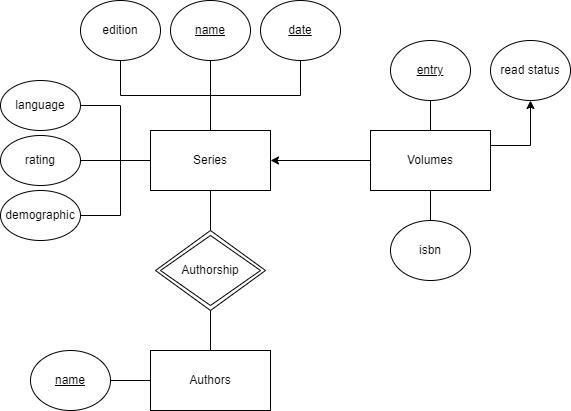

The diagram above was exported from draw.io. Its source (the exported page's mxGraphModel, read from the mxfile embedded in the PNG):
<mxGraphModel dx="819" dy="488" grid="1" gridSize="10" guides="1" tooltips="1" connect="1" arrows="1" fold="1" page="1" pageScale="1" pageWidth="827" pageHeight="1169" math="0" shadow="0">
  <root>
    <mxCell id="0" />
    <mxCell id="1" parent="0" />
    <mxCell id="DdTMalzcwg2Jc4V08QrX-3" value="" style="edgeStyle=orthogonalEdgeStyle;rounded=0;orthogonalLoop=1;jettySize=auto;html=1;endArrow=none;endFill=0;" edge="1" parent="1" source="DdTMalzcwg2Jc4V08QrX-1" target="DdTMalzcwg2Jc4V08QrX-2">
      <mxGeometry relative="1" as="geometry" />
    </mxCell>
    <mxCell id="DdTMalzcwg2Jc4V08QrX-6" value="" style="edgeStyle=orthogonalEdgeStyle;rounded=0;orthogonalLoop=1;jettySize=auto;html=1;exitX=0.5;exitY=0;exitDx=0;exitDy=0;endArrow=none;endFill=0;" edge="1" parent="1" source="DdTMalzcwg2Jc4V08QrX-1" target="DdTMalzcwg2Jc4V08QrX-5">
      <mxGeometry relative="1" as="geometry" />
    </mxCell>
    <mxCell id="DdTMalzcwg2Jc4V08QrX-13" style="edgeStyle=orthogonalEdgeStyle;rounded=0;orthogonalLoop=1;jettySize=auto;html=1;entryX=0.5;entryY=1;entryDx=0;entryDy=0;endArrow=none;endFill=0;" edge="1" parent="1" source="DdTMalzcwg2Jc4V08QrX-1" target="DdTMalzcwg2Jc4V08QrX-11">
      <mxGeometry relative="1" as="geometry" />
    </mxCell>
    <mxCell id="DdTMalzcwg2Jc4V08QrX-14" style="edgeStyle=orthogonalEdgeStyle;rounded=0;orthogonalLoop=1;jettySize=auto;html=1;endArrow=none;endFill=0;entryX=1;entryY=0.5;entryDx=0;entryDy=0;" edge="1" parent="1" source="DdTMalzcwg2Jc4V08QrX-1" target="DdTMalzcwg2Jc4V08QrX-10">
      <mxGeometry relative="1" as="geometry">
        <Array as="points">
          <mxPoint x="130" y="160" />
          <mxPoint x="130" y="105" />
        </Array>
      </mxGeometry>
    </mxCell>
    <mxCell id="DdTMalzcwg2Jc4V08QrX-15" style="edgeStyle=orthogonalEdgeStyle;rounded=0;orthogonalLoop=1;jettySize=auto;html=1;entryX=1;entryY=0.5;entryDx=0;entryDy=0;verticalAlign=middle;strokeColor=default;endArrow=none;endFill=0;" edge="1" parent="1" source="DdTMalzcwg2Jc4V08QrX-1" target="DdTMalzcwg2Jc4V08QrX-12">
      <mxGeometry relative="1" as="geometry">
        <Array as="points">
          <mxPoint x="90" y="160" />
        </Array>
      </mxGeometry>
    </mxCell>
    <mxCell id="DdTMalzcwg2Jc4V08QrX-20" style="edgeStyle=orthogonalEdgeStyle;rounded=0;orthogonalLoop=1;jettySize=auto;html=1;entryX=0.5;entryY=0;entryDx=0;entryDy=0;endArrow=none;endFill=0;" edge="1" parent="1" source="DdTMalzcwg2Jc4V08QrX-1" target="DdTMalzcwg2Jc4V08QrX-18">
      <mxGeometry relative="1" as="geometry" />
    </mxCell>
    <mxCell id="DdTMalzcwg2Jc4V08QrX-37" style="edgeStyle=orthogonalEdgeStyle;rounded=0;orthogonalLoop=1;jettySize=auto;html=1;exitX=0;exitY=0.5;exitDx=0;exitDy=0;entryX=1;entryY=0.5;entryDx=0;entryDy=0;strokeColor=default;startArrow=none;startFill=0;endArrow=none;endFill=0;" edge="1" parent="1" source="DdTMalzcwg2Jc4V08QrX-1" target="DdTMalzcwg2Jc4V08QrX-36">
      <mxGeometry relative="1" as="geometry">
        <Array as="points">
          <mxPoint x="130" y="160" />
          <mxPoint x="130" y="215" />
        </Array>
      </mxGeometry>
    </mxCell>
    <mxCell id="DdTMalzcwg2Jc4V08QrX-1" value="Series" style="rounded=0;whiteSpace=wrap;html=1;" vertex="1" parent="1">
      <mxGeometry x="160" y="130" width="120" height="60" as="geometry" />
    </mxCell>
    <mxCell id="DdTMalzcwg2Jc4V08QrX-2" value="name" style="ellipse;whiteSpace=wrap;html=1;rounded=0;fontStyle=4" vertex="1" parent="1">
      <mxGeometry x="180" width="80" height="60" as="geometry" />
    </mxCell>
    <mxCell id="DdTMalzcwg2Jc4V08QrX-5" value="date" style="ellipse;whiteSpace=wrap;html=1;rounded=0;fontStyle=4" vertex="1" parent="1">
      <mxGeometry x="270" width="80" height="60" as="geometry" />
    </mxCell>
    <mxCell id="DdTMalzcwg2Jc4V08QrX-10" value="language" style="ellipse;whiteSpace=wrap;html=1;" vertex="1" parent="1">
      <mxGeometry x="10" y="80" width="80" height="50" as="geometry" />
    </mxCell>
    <mxCell id="DdTMalzcwg2Jc4V08QrX-11" value="edition" style="ellipse;whiteSpace=wrap;html=1;" vertex="1" parent="1">
      <mxGeometry x="90" width="80" height="60" as="geometry" />
    </mxCell>
    <mxCell id="DdTMalzcwg2Jc4V08QrX-12" value="rating" style="ellipse;whiteSpace=wrap;html=1;" vertex="1" parent="1">
      <mxGeometry x="10" y="135" width="80" height="50" as="geometry" />
    </mxCell>
    <mxCell id="DdTMalzcwg2Jc4V08QrX-19" style="edgeStyle=orthogonalEdgeStyle;rounded=0;orthogonalLoop=1;jettySize=auto;html=1;entryX=0.5;entryY=1;entryDx=0;entryDy=0;endArrow=none;endFill=0;" edge="1" parent="1" source="DdTMalzcwg2Jc4V08QrX-16" target="DdTMalzcwg2Jc4V08QrX-18">
      <mxGeometry relative="1" as="geometry" />
    </mxCell>
    <mxCell id="DdTMalzcwg2Jc4V08QrX-29" style="edgeStyle=orthogonalEdgeStyle;rounded=0;orthogonalLoop=1;jettySize=auto;html=1;entryX=1;entryY=0.5;entryDx=0;entryDy=0;endArrow=none;endFill=0;" edge="1" parent="1" source="DdTMalzcwg2Jc4V08QrX-16" target="DdTMalzcwg2Jc4V08QrX-17">
      <mxGeometry relative="1" as="geometry" />
    </mxCell>
    <mxCell id="DdTMalzcwg2Jc4V08QrX-16" value="Authors" style="whiteSpace=wrap;html=1;" vertex="1" parent="1">
      <mxGeometry x="160" y="350" width="120" height="60" as="geometry" />
    </mxCell>
    <mxCell id="DdTMalzcwg2Jc4V08QrX-17" value="&lt;u&gt;name&lt;/u&gt;" style="ellipse;whiteSpace=wrap;html=1;" vertex="1" parent="1">
      <mxGeometry x="40" y="350" width="80" height="60" as="geometry" />
    </mxCell>
    <mxCell id="DdTMalzcwg2Jc4V08QrX-18" value="Authorship" style="rhombus;whiteSpace=wrap;html=1;perimeterSpacing=0;rounded=0;shadow=0;backgroundOutline=0;" vertex="1" parent="1">
      <mxGeometry x="165" y="230" width="110" height="80" as="geometry" />
    </mxCell>
    <mxCell id="DdTMalzcwg2Jc4V08QrX-23" value="" style="edgeStyle=orthogonalEdgeStyle;rounded=0;orthogonalLoop=1;jettySize=auto;html=1;endArrow=none;endFill=0;" edge="1" parent="1" source="DdTMalzcwg2Jc4V08QrX-21" target="DdTMalzcwg2Jc4V08QrX-22">
      <mxGeometry relative="1" as="geometry" />
    </mxCell>
    <mxCell id="DdTMalzcwg2Jc4V08QrX-30" style="edgeStyle=orthogonalEdgeStyle;rounded=0;orthogonalLoop=1;jettySize=auto;html=1;exitX=0.5;exitY=1;exitDx=0;exitDy=0;entryX=0.5;entryY=0;entryDx=0;entryDy=0;strokeColor=default;endArrow=none;endFill=0;" edge="1" parent="1" source="DdTMalzcwg2Jc4V08QrX-21" target="DdTMalzcwg2Jc4V08QrX-24">
      <mxGeometry relative="1" as="geometry" />
    </mxCell>
    <mxCell id="DdTMalzcwg2Jc4V08QrX-34" style="edgeStyle=orthogonalEdgeStyle;rounded=0;orthogonalLoop=1;jettySize=auto;html=1;exitX=1;exitY=0.25;exitDx=0;exitDy=0;entryX=0.5;entryY=1;entryDx=0;entryDy=0;strokeColor=default;startArrow=none;startFill=0;endArrow=classic;endFill=1;" edge="1" parent="1" source="DdTMalzcwg2Jc4V08QrX-21" target="DdTMalzcwg2Jc4V08QrX-32">
      <mxGeometry relative="1" as="geometry" />
    </mxCell>
    <mxCell id="DdTMalzcwg2Jc4V08QrX-21" value="Volumes" style="whiteSpace=wrap;html=1;" vertex="1" parent="1">
      <mxGeometry x="380" y="130" width="120" height="60" as="geometry" />
    </mxCell>
    <mxCell id="DdTMalzcwg2Jc4V08QrX-22" value="&lt;span&gt;entry&lt;/span&gt;" style="ellipse;whiteSpace=wrap;html=1;fontStyle=4" vertex="1" parent="1">
      <mxGeometry x="400" y="40" width="80" height="60" as="geometry" />
    </mxCell>
    <mxCell id="DdTMalzcwg2Jc4V08QrX-24" value="isbn" style="ellipse;whiteSpace=wrap;html=1;" vertex="1" parent="1">
      <mxGeometry x="400" y="220" width="80" height="60" as="geometry" />
    </mxCell>
    <mxCell id="DdTMalzcwg2Jc4V08QrX-28" style="edgeStyle=orthogonalEdgeStyle;rounded=0;orthogonalLoop=1;jettySize=auto;html=1;entryX=1;entryY=0.5;entryDx=0;entryDy=0;endArrow=classic;endFill=1;exitX=0;exitY=0.5;exitDx=0;exitDy=0;" edge="1" parent="1" source="DdTMalzcwg2Jc4V08QrX-21" target="DdTMalzcwg2Jc4V08QrX-1">
      <mxGeometry relative="1" as="geometry">
        <mxPoint x="340" y="160" as="sourcePoint" />
      </mxGeometry>
    </mxCell>
    <mxCell id="DdTMalzcwg2Jc4V08QrX-31" value="Authorship" style="rhombus;whiteSpace=wrap;html=1;perimeterSpacing=0;rounded=0;shadow=0;backgroundOutline=0;" vertex="1" parent="1">
      <mxGeometry x="170" y="235" width="100" height="70" as="geometry" />
    </mxCell>
    <mxCell id="DdTMalzcwg2Jc4V08QrX-32" value="read status" style="ellipse;whiteSpace=wrap;html=1;rounded=0;shadow=0;sketch=0;" vertex="1" parent="1">
      <mxGeometry x="500" y="40" width="80" height="60" as="geometry" />
    </mxCell>
    <mxCell id="DdTMalzcwg2Jc4V08QrX-36" value="demographic" style="ellipse;whiteSpace=wrap;html=1;rounded=0;shadow=0;sketch=0;" vertex="1" parent="1">
      <mxGeometry x="10" y="190" width="80" height="50" as="geometry" />
    </mxCell>
  </root>
</mxGraphModel>